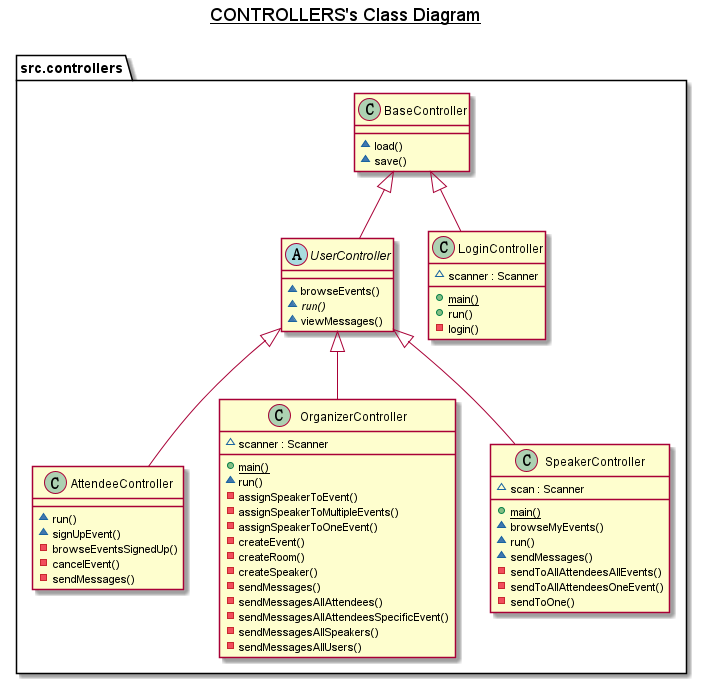

The diagram above was rendered by PlantUML. Its source (embedded in the PNG):
@startuml

title __CONTROLLERS's Class Diagram__\n

  namespace src.controllers {
    class src.controllers.AttendeeController {
        ~ run()
        ~ signUpEvent()
        - browseEventsSignedUp()
        - cancelEvent()
        - sendMessages()
    }
  }
  

  namespace src.controllers {
    class src.controllers.BaseController {
        ~ load()
        ~ save()
    }
  }
  

  namespace src.controllers {
    class src.controllers.LoginController {
        ~ scanner : Scanner
        {static} + main()
        + run()
        - login()
    }
  }
  

  namespace src.controllers {
    class src.controllers.OrganizerController {
        ~ scanner : Scanner
        {static} + main()
        ~ run()
        - assignSpeakerToEvent()
        - assignSpeakerToMultipleEvents()
        - assignSpeakerToOneEvent()
        - createEvent()
        - createRoom()
        - createSpeaker()
        - sendMessages()
        - sendMessagesAllAttendees()
        - sendMessagesAllAttendeesSpecificEvent()
        - sendMessagesAllSpeakers()
        - sendMessagesAllUsers()
    }
  }
  

  namespace src.controllers {
    class src.controllers.SpeakerController {
        ~ scan : Scanner
        {static} + main()
        ~ browseMyEvents()
        ~ run()
        ~ sendMessages()
        - sendToAllAttendeesAllEvents()
        - sendToAllAttendeesOneEvent()
        - sendToOne()
    }
  }
  

  namespace src.controllers {
    abstract class src.controllers.UserController {
        ~ browseEvents()
        {abstract} ~ run()
        ~ viewMessages()
    }
  }
  

  src.controllers.AttendeeController -up-|> src.controllers.UserController
  src.controllers.LoginController -up-|> src.controllers.BaseController
  src.controllers.OrganizerController -up-|> src.controllers.UserController
  src.controllers.SpeakerController -up-|> src.controllers.UserController
  src.controllers.UserController -up-|> src.controllers.BaseController


@enduml